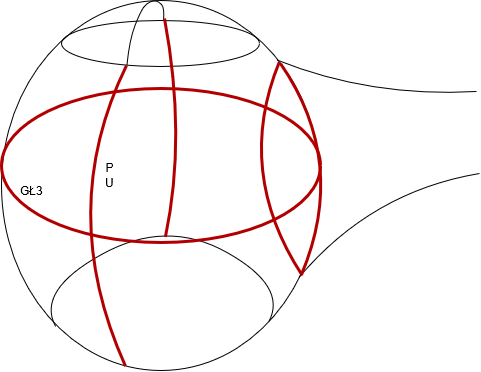

The diagram above was exported from draw.io. Its source (the exported page's mxGraphModel, read from the mxfile embedded in the PNG):
<mxGraphModel dx="1052" dy="1697" grid="1" gridSize="1" guides="1" tooltips="1" connect="1" arrows="1" fold="1" page="1" pageScale="1" pageWidth="827" pageHeight="1169" math="0" shadow="0">
  <root>
    <mxCell id="0" />
    <mxCell id="1" parent="0" />
    <mxCell id="pYJiPR0qaHnLk8Wafgdg-1" value="" style="ellipse;whiteSpace=wrap;html=1;rounded=1;shadow=0;fontSize=18;fillColor=none;" vertex="1" parent="1">
      <mxGeometry x="175" y="-1040" width="319" height="370" as="geometry" />
    </mxCell>
    <mxCell id="pYJiPR0qaHnLk8Wafgdg-7" value="" style="endArrow=none;html=1;strokeWidth=1;exitX=0.933;exitY=0.748;exitDx=0;exitDy=0;exitPerimeter=0;curved=1;" edge="1" parent="1" source="pYJiPR0qaHnLk8Wafgdg-1">
      <mxGeometry width="50" height="50" relative="1" as="geometry">
        <mxPoint x="476" y="-771" as="sourcePoint" />
        <mxPoint x="653" y="-867" as="targetPoint" />
        <Array as="points">
          <mxPoint x="545" y="-849" />
        </Array>
      </mxGeometry>
    </mxCell>
    <mxCell id="pYJiPR0qaHnLk8Wafgdg-8" value="" style="endArrow=none;html=1;strokeColor=#000000;strokeWidth=1;exitX=0.864;exitY=0.161;exitDx=0;exitDy=0;exitPerimeter=0;curved=1;" edge="1" parent="1" source="pYJiPR0qaHnLk8Wafgdg-1">
      <mxGeometry width="50" height="50" relative="1" as="geometry">
        <mxPoint x="454" y="-983" as="sourcePoint" />
        <mxPoint x="650" y="-949" as="targetPoint" />
        <Array as="points">
          <mxPoint x="544" y="-943" />
        </Array>
      </mxGeometry>
    </mxCell>
    <mxCell id="pYJiPR0qaHnLk8Wafgdg-11" value="" style="endArrow=none;html=1;strokeColor=#B20000;strokeWidth=3;exitX=0.942;exitY=0.742;exitDx=0;exitDy=0;exitPerimeter=0;entryX=0.871;entryY=0.166;entryDx=0;entryDy=0;entryPerimeter=0;curved=1;fillColor=#e51400;" edge="1" parent="1" source="pYJiPR0qaHnLk8Wafgdg-1" target="pYJiPR0qaHnLk8Wafgdg-1">
      <mxGeometry width="50" height="50" relative="1" as="geometry">
        <mxPoint x="465" y="-838" as="sourcePoint" />
        <mxPoint x="466" y="-927" as="targetPoint" />
        <Array as="points">
          <mxPoint x="408" y="-869" />
        </Array>
      </mxGeometry>
    </mxCell>
    <mxCell id="pYJiPR0qaHnLk8Wafgdg-13" value="" style="endArrow=none;html=1;strokeColor=#000000;strokeWidth=1;entryX=0.838;entryY=0.868;entryDx=0;entryDy=0;entryPerimeter=0;exitX=0.169;exitY=0.88;exitDx=0;exitDy=0;exitPerimeter=0;curved=1;" edge="1" parent="1" source="pYJiPR0qaHnLk8Wafgdg-1" target="pYJiPR0qaHnLk8Wafgdg-1">
      <mxGeometry width="50" height="50" relative="1" as="geometry">
        <mxPoint x="257" y="-714" as="sourcePoint" />
        <mxPoint x="426" y="-716" as="targetPoint" />
        <Array as="points">
          <mxPoint x="210" y="-750" />
          <mxPoint x="340" y="-822" />
          <mxPoint x="461" y="-754" />
        </Array>
      </mxGeometry>
    </mxCell>
    <mxCell id="pYJiPR0qaHnLk8Wafgdg-15" value="" style="ellipse;whiteSpace=wrap;html=1;rounded=0;sketch=0;fillColor=none;perimeterSpacing=4;portConstraintRotation=0;" vertex="1" parent="1">
      <mxGeometry x="235" y="-1020" width="198" height="46" as="geometry" />
    </mxCell>
    <mxCell id="pYJiPR0qaHnLk8Wafgdg-16" value="" style="endArrow=none;html=1;strokeColor=#000000;strokeWidth=1;exitX=0.515;exitY=0.068;exitDx=0;exitDy=0;exitPerimeter=0;curved=1;entryX=0.337;entryY=0.901;entryDx=0;entryDy=0;entryPerimeter=0;" edge="1" parent="1" source="pYJiPR0qaHnLk8Wafgdg-15" target="pYJiPR0qaHnLk8Wafgdg-15">
      <mxGeometry width="50" height="50" relative="1" as="geometry">
        <mxPoint x="337" y="-1022" as="sourcePoint" />
        <mxPoint x="322" y="-980" as="targetPoint" />
        <Array as="points">
          <mxPoint x="338" y="-1033" />
          <mxPoint x="332" y="-1039" />
          <mxPoint x="327" y="-1040" />
          <mxPoint x="320" y="-1037" />
          <mxPoint x="314" y="-1029" />
          <mxPoint x="303" y="-1001" />
        </Array>
      </mxGeometry>
    </mxCell>
    <mxCell id="pYJiPR0qaHnLk8Wafgdg-19" value="" style="endArrow=none;html=1;strokeColor=#B20000;strokeWidth=3;exitX=0.388;exitY=0.987;exitDx=0;exitDy=0;exitPerimeter=0;curved=1;fillColor=#e51400;" edge="1" parent="1" source="pYJiPR0qaHnLk8Wafgdg-1">
      <mxGeometry width="50" height="50" relative="1" as="geometry">
        <mxPoint x="299" y="-743" as="sourcePoint" />
        <mxPoint x="300" y="-975" as="targetPoint" />
        <Array as="points">
          <mxPoint x="229" y="-830" />
        </Array>
      </mxGeometry>
    </mxCell>
    <mxCell id="pYJiPR0qaHnLk8Wafgdg-23" value="" style="endArrow=none;html=1;strokeColor=#B20000;strokeWidth=3;curved=1;fillColor=#e51400;" edge="1" parent="1">
      <mxGeometry width="50" height="50" relative="1" as="geometry">
        <mxPoint x="339" y="-804" as="sourcePoint" />
        <mxPoint x="338" y="-1022" as="targetPoint" />
        <Array as="points">
          <mxPoint x="360" y="-904" />
        </Array>
      </mxGeometry>
    </mxCell>
    <mxCell id="pYJiPR0qaHnLk8Wafgdg-25" value="" style="ellipse;whiteSpace=wrap;html=1;rounded=0;sketch=0;strokeColor=#B20000;fontColor=#ffffff;fillColor=none;strokeWidth=3;" vertex="1" parent="1">
      <mxGeometry x="175" y="-952" width="319" height="154" as="geometry" />
    </mxCell>
    <mxCell id="pYJiPR0qaHnLk8Wafgdg-12" value="" style="endArrow=none;html=1;strokeColor=#B20000;strokeWidth=3;entryX=0.875;entryY=0.171;entryDx=0;entryDy=0;entryPerimeter=0;curved=1;fillColor=#e51400;" edge="1" parent="1" target="pYJiPR0qaHnLk8Wafgdg-1">
      <mxGeometry width="50" height="50" relative="1" as="geometry">
        <mxPoint x="475" y="-766" as="sourcePoint" />
        <mxPoint x="477" y="-924" as="targetPoint" />
        <Array as="points">
          <mxPoint x="522" y="-878" />
        </Array>
      </mxGeometry>
    </mxCell>
    <mxCell id="pYJiPR0qaHnLk8Wafgdg-26" value="Warstwa bez nazwy" parent="0" />
    <mxCell id="pYJiPR0qaHnLk8Wafgdg-27" value="GŁ3" style="text;html=1;align=center;verticalAlign=middle;resizable=0;points=[];autosize=1;" vertex="1" parent="pYJiPR0qaHnLk8Wafgdg-26">
      <mxGeometry x="188" y="-859" width="33" height="19" as="geometry" />
    </mxCell>
    <mxCell id="pYJiPR0qaHnLk8Wafgdg-28" value="&lt;div&gt;P&lt;/div&gt;&lt;div&gt;U&lt;br&gt;&lt;/div&gt;" style="text;html=1;align=center;verticalAlign=middle;resizable=0;points=[];autosize=1;" vertex="1" parent="pYJiPR0qaHnLk8Wafgdg-26">
      <mxGeometry x="273" y="-882" width="19" height="33" as="geometry" />
    </mxCell>
  </root>
</mxGraphModel>